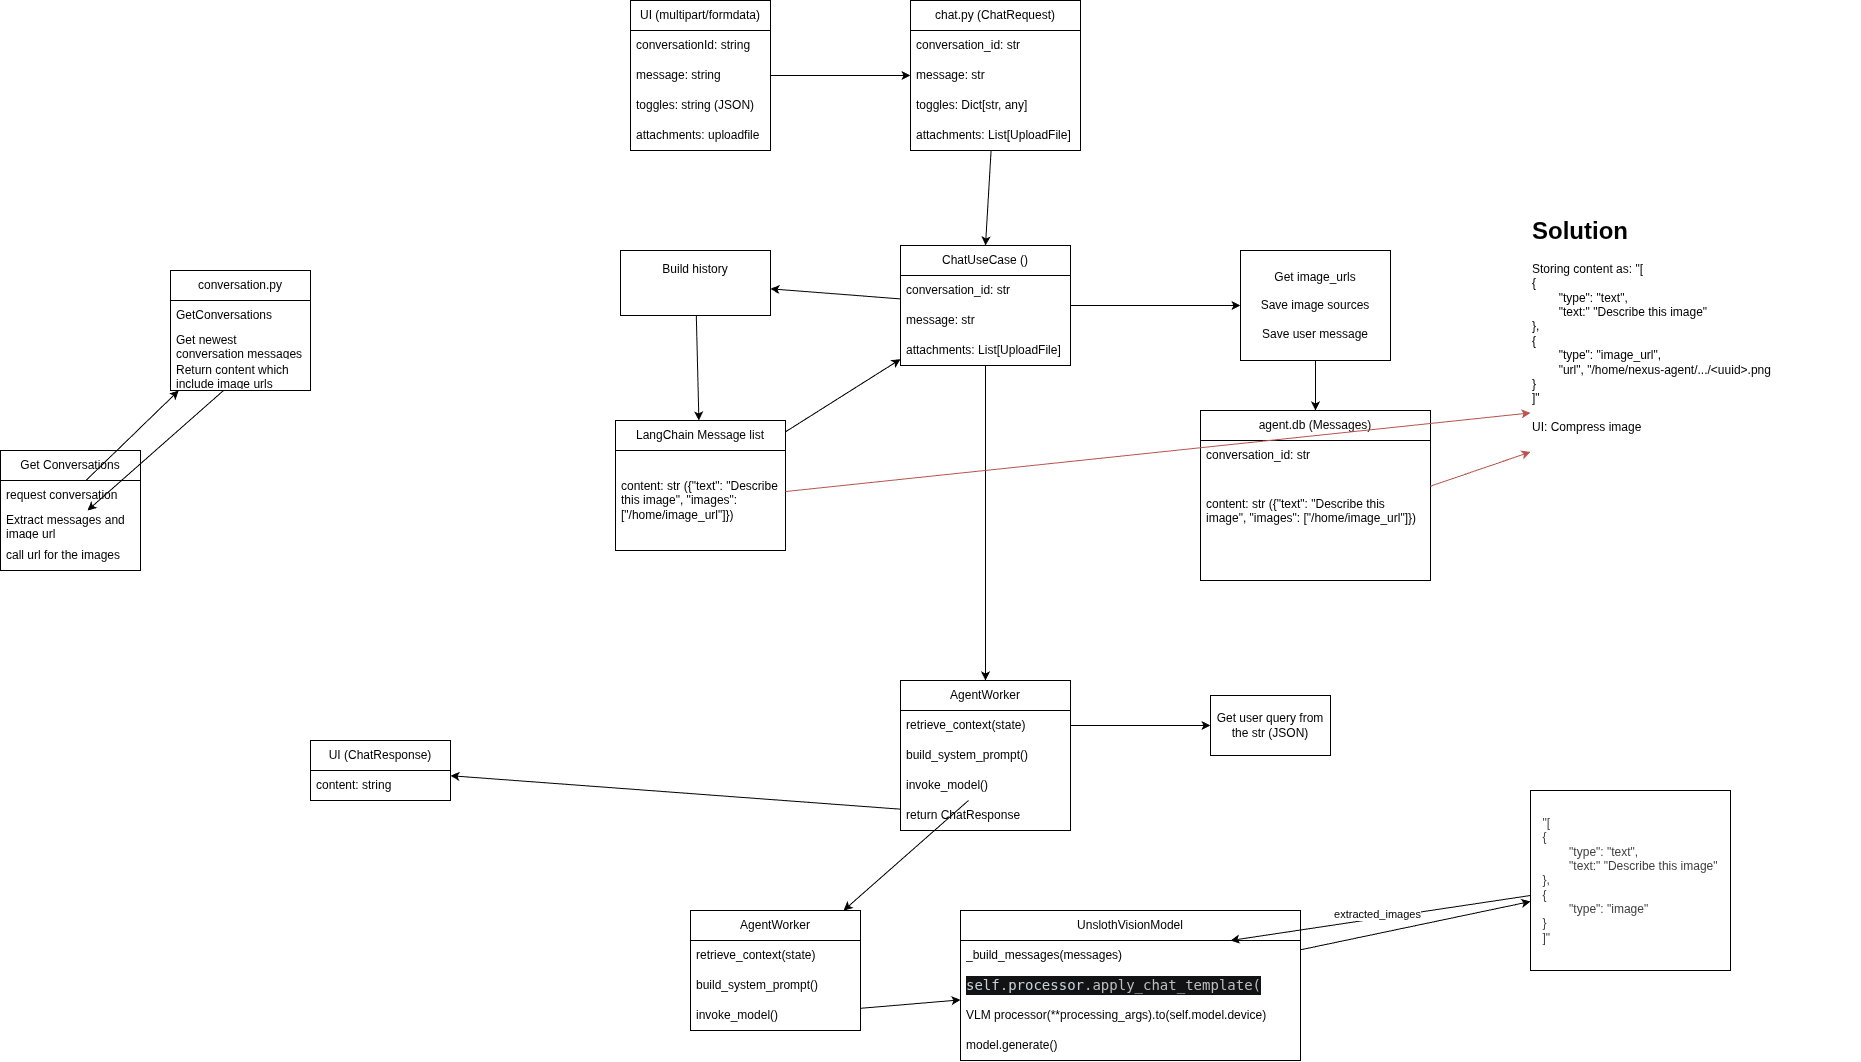

The diagram above was exported from draw.io. Its source (the exported page's mxGraphModel, read from the mxfile embedded in the PNG):
<mxGraphModel dx="1369" dy="1880" grid="1" gridSize="10" guides="1" tooltips="1" connect="1" arrows="1" fold="1" page="1" pageScale="1" pageWidth="850" pageHeight="1100" math="0" shadow="0">
  <root>
    <mxCell id="0" />
    <mxCell id="1" parent="0" />
    <mxCell id="17" value="UI (ChatResponse)" style="swimlane;fontStyle=0;childLayout=stackLayout;horizontal=1;startSize=30;horizontalStack=0;resizeParent=1;resizeParentMax=0;resizeLast=0;collapsible=1;marginBottom=0;whiteSpace=wrap;html=1;" vertex="1" parent="1">
      <mxGeometry x="-380" y="290" width="140" height="60" as="geometry" />
    </mxCell>
    <mxCell id="18" value="content: string" style="text;strokeColor=none;fillColor=none;align=left;verticalAlign=middle;spacingLeft=4;spacingRight=4;overflow=hidden;points=[[0,0.5],[1,0.5]];portConstraint=eastwest;rotatable=0;whiteSpace=wrap;html=1;" vertex="1" parent="17">
      <mxGeometry y="30" width="140" height="30" as="geometry" />
    </mxCell>
    <mxCell id="21" value="UI (multipart/formdata)" style="swimlane;fontStyle=0;childLayout=stackLayout;horizontal=1;startSize=30;horizontalStack=0;resizeParent=1;resizeParentMax=0;resizeLast=0;collapsible=1;marginBottom=0;whiteSpace=wrap;html=1;" vertex="1" parent="1">
      <mxGeometry x="-60" y="-450" width="140" height="150" as="geometry" />
    </mxCell>
    <mxCell id="22" value="conversationId: string" style="text;strokeColor=none;fillColor=none;align=left;verticalAlign=middle;spacingLeft=4;spacingRight=4;overflow=hidden;points=[[0,0.5],[1,0.5]];portConstraint=eastwest;rotatable=0;whiteSpace=wrap;html=1;" vertex="1" parent="21">
      <mxGeometry y="30" width="140" height="30" as="geometry" />
    </mxCell>
    <mxCell id="24" value="message: string" style="text;strokeColor=none;fillColor=none;align=left;verticalAlign=middle;spacingLeft=4;spacingRight=4;overflow=hidden;points=[[0,0.5],[1,0.5]];portConstraint=eastwest;rotatable=0;whiteSpace=wrap;html=1;" vertex="1" parent="21">
      <mxGeometry y="60" width="140" height="30" as="geometry" />
    </mxCell>
    <mxCell id="23" value="toggles: string (JSON)" style="text;strokeColor=none;fillColor=none;align=left;verticalAlign=middle;spacingLeft=4;spacingRight=4;overflow=hidden;points=[[0,0.5],[1,0.5]];portConstraint=eastwest;rotatable=0;whiteSpace=wrap;html=1;" vertex="1" parent="21">
      <mxGeometry y="90" width="140" height="30" as="geometry" />
    </mxCell>
    <mxCell id="25" value="attachments: uploadfile" style="text;strokeColor=none;fillColor=none;align=left;verticalAlign=middle;spacingLeft=4;spacingRight=4;overflow=hidden;points=[[0,0.5],[1,0.5]];portConstraint=eastwest;rotatable=0;whiteSpace=wrap;html=1;" vertex="1" parent="21">
      <mxGeometry y="120" width="140" height="30" as="geometry" />
    </mxCell>
    <mxCell id="45" style="edgeStyle=none;html=1;entryX=0.5;entryY=0;entryDx=0;entryDy=0;" edge="1" parent="1" source="26" target="33">
      <mxGeometry relative="1" as="geometry" />
    </mxCell>
    <mxCell id="26" value="chat.py (ChatRequest)" style="swimlane;fontStyle=0;childLayout=stackLayout;horizontal=1;startSize=30;horizontalStack=0;resizeParent=1;resizeParentMax=0;resizeLast=0;collapsible=1;marginBottom=0;whiteSpace=wrap;html=1;" vertex="1" parent="1">
      <mxGeometry x="220" y="-450" width="170" height="150" as="geometry" />
    </mxCell>
    <mxCell id="27" value="conversation_id: str" style="text;strokeColor=none;fillColor=none;align=left;verticalAlign=middle;spacingLeft=4;spacingRight=4;overflow=hidden;points=[[0,0.5],[1,0.5]];portConstraint=eastwest;rotatable=0;whiteSpace=wrap;html=1;" vertex="1" parent="26">
      <mxGeometry y="30" width="170" height="30" as="geometry" />
    </mxCell>
    <mxCell id="28" value="message: str" style="text;strokeColor=none;fillColor=none;align=left;verticalAlign=middle;spacingLeft=4;spacingRight=4;overflow=hidden;points=[[0,0.5],[1,0.5]];portConstraint=eastwest;rotatable=0;whiteSpace=wrap;html=1;" vertex="1" parent="26">
      <mxGeometry y="60" width="170" height="30" as="geometry" />
    </mxCell>
    <mxCell id="29" value="toggles: Dict[str, any]" style="text;strokeColor=none;fillColor=none;align=left;verticalAlign=middle;spacingLeft=4;spacingRight=4;overflow=hidden;points=[[0,0.5],[1,0.5]];portConstraint=eastwest;rotatable=0;whiteSpace=wrap;html=1;" vertex="1" parent="26">
      <mxGeometry y="90" width="170" height="30" as="geometry" />
    </mxCell>
    <mxCell id="30" value="attachments: List[UploadFile]" style="text;strokeColor=none;fillColor=none;align=left;verticalAlign=middle;spacingLeft=4;spacingRight=4;overflow=hidden;points=[[0,0.5],[1,0.5]];portConstraint=eastwest;rotatable=0;whiteSpace=wrap;html=1;" vertex="1" parent="26">
      <mxGeometry y="120" width="170" height="30" as="geometry" />
    </mxCell>
    <mxCell id="32" style="edgeStyle=none;html=1;" edge="1" parent="1" source="24" target="26">
      <mxGeometry relative="1" as="geometry" />
    </mxCell>
    <mxCell id="39" style="edgeStyle=none;html=1;" edge="1" parent="1" source="33" target="38">
      <mxGeometry relative="1" as="geometry" />
    </mxCell>
    <mxCell id="54" style="edgeStyle=none;html=1;" edge="1" parent="1" source="33" target="46">
      <mxGeometry relative="1" as="geometry" />
    </mxCell>
    <mxCell id="73" style="edgeStyle=none;html=1;" edge="1" parent="1" source="33" target="58">
      <mxGeometry relative="1" as="geometry" />
    </mxCell>
    <mxCell id="33" value="ChatUseCase ()" style="swimlane;fontStyle=0;childLayout=stackLayout;horizontal=1;startSize=30;horizontalStack=0;resizeParent=1;resizeParentMax=0;resizeLast=0;collapsible=1;marginBottom=0;whiteSpace=wrap;html=1;" vertex="1" parent="1">
      <mxGeometry x="210" y="-205" width="170" height="120" as="geometry" />
    </mxCell>
    <mxCell id="34" value="conversation_id: str" style="text;strokeColor=none;fillColor=none;align=left;verticalAlign=middle;spacingLeft=4;spacingRight=4;overflow=hidden;points=[[0,0.5],[1,0.5]];portConstraint=eastwest;rotatable=0;whiteSpace=wrap;html=1;" vertex="1" parent="33">
      <mxGeometry y="30" width="170" height="30" as="geometry" />
    </mxCell>
    <mxCell id="35" value="message: str" style="text;strokeColor=none;fillColor=none;align=left;verticalAlign=middle;spacingLeft=4;spacingRight=4;overflow=hidden;points=[[0,0.5],[1,0.5]];portConstraint=eastwest;rotatable=0;whiteSpace=wrap;html=1;" vertex="1" parent="33">
      <mxGeometry y="60" width="170" height="30" as="geometry" />
    </mxCell>
    <mxCell id="37" value="attachments: List[UploadFile]" style="text;strokeColor=none;fillColor=none;align=left;verticalAlign=middle;spacingLeft=4;spacingRight=4;overflow=hidden;points=[[0,0.5],[1,0.5]];portConstraint=eastwest;rotatable=0;whiteSpace=wrap;html=1;" vertex="1" parent="33">
      <mxGeometry y="90" width="170" height="30" as="geometry" />
    </mxCell>
    <mxCell id="44" style="edgeStyle=none;html=1;" edge="1" parent="1" source="38" target="40">
      <mxGeometry relative="1" as="geometry" />
    </mxCell>
    <mxCell id="38" value="Get image_urls&lt;div&gt;&lt;br&gt;&lt;/div&gt;&lt;div&gt;Save image sources&lt;/div&gt;&lt;div&gt;&lt;br&gt;&lt;/div&gt;&lt;div&gt;Save user message&lt;/div&gt;" style="rounded=0;whiteSpace=wrap;html=1;" vertex="1" parent="1">
      <mxGeometry x="550" y="-200" width="150" height="110" as="geometry" />
    </mxCell>
    <mxCell id="40" value="agent.db (Messages)" style="swimlane;fontStyle=0;childLayout=stackLayout;horizontal=1;startSize=30;horizontalStack=0;resizeParent=1;resizeParentMax=0;resizeLast=0;collapsible=1;marginBottom=0;whiteSpace=wrap;html=1;" vertex="1" parent="1">
      <mxGeometry x="510" y="-40" width="230" height="170" as="geometry" />
    </mxCell>
    <mxCell id="41" value="conversation_id: str" style="text;strokeColor=none;fillColor=none;align=left;verticalAlign=middle;spacingLeft=4;spacingRight=4;overflow=hidden;points=[[0,0.5],[1,0.5]];portConstraint=eastwest;rotatable=0;whiteSpace=wrap;html=1;" vertex="1" parent="40">
      <mxGeometry y="30" width="230" height="30" as="geometry" />
    </mxCell>
    <mxCell id="42" value="content: str ({&quot;text&quot;: &quot;Describe this image&quot;, &quot;images&quot;: [&quot;/home/image_url&quot;]})&lt;br&gt;&lt;br&gt;&lt;font color=&quot;rgba(0, 0, 0, 0)&quot;&gt;content:&amp;nbsp;&lt;/font&gt;" style="text;strokeColor=none;fillColor=none;align=left;verticalAlign=middle;spacingLeft=4;spacingRight=4;overflow=hidden;points=[[0,0.5],[1,0.5]];portConstraint=eastwest;rotatable=0;whiteSpace=wrap;html=1;" vertex="1" parent="40">
      <mxGeometry y="60" width="230" height="110" as="geometry" />
    </mxCell>
    <mxCell id="56" style="edgeStyle=none;html=1;" edge="1" parent="1" source="46" target="48">
      <mxGeometry relative="1" as="geometry" />
    </mxCell>
    <mxCell id="46" value="Build history&lt;div&gt;&lt;br&gt;&lt;/div&gt;&lt;div&gt;&lt;br&gt;&lt;/div&gt;" style="rounded=0;whiteSpace=wrap;html=1;" vertex="1" parent="1">
      <mxGeometry x="-70" y="-200" width="150" height="65" as="geometry" />
    </mxCell>
    <mxCell id="53" style="edgeStyle=none;html=1;" edge="1" parent="1" source="48" target="33">
      <mxGeometry relative="1" as="geometry" />
    </mxCell>
    <mxCell id="48" value="LangChain Message list" style="swimlane;fontStyle=0;childLayout=stackLayout;horizontal=1;startSize=30;horizontalStack=0;resizeParent=1;resizeParentMax=0;resizeLast=0;collapsible=1;marginBottom=0;whiteSpace=wrap;html=1;" vertex="1" parent="1">
      <mxGeometry x="-75" y="-30" width="170" height="130" as="geometry" />
    </mxCell>
    <mxCell id="49" value="&lt;span style=&quot;color: rgb(0, 0, 0);&quot;&gt;content: str ({&quot;text&quot;: &quot;Describe this image&quot;, &quot;images&quot;: [&quot;/home/image_url&quot;]})&lt;/span&gt;" style="text;strokeColor=none;fillColor=none;align=left;verticalAlign=middle;spacingLeft=4;spacingRight=4;overflow=hidden;points=[[0,0.5],[1,0.5]];portConstraint=eastwest;rotatable=0;whiteSpace=wrap;html=1;" vertex="1" parent="48">
      <mxGeometry y="30" width="170" height="100" as="geometry" />
    </mxCell>
    <mxCell id="58" value="AgentWorker" style="swimlane;fontStyle=0;childLayout=stackLayout;horizontal=1;startSize=30;horizontalStack=0;resizeParent=1;resizeParentMax=0;resizeLast=0;collapsible=1;marginBottom=0;whiteSpace=wrap;html=1;" vertex="1" parent="1">
      <mxGeometry x="210" y="230" width="170" height="150" as="geometry" />
    </mxCell>
    <mxCell id="59" value="retrieve_context(state)" style="text;strokeColor=none;fillColor=none;align=left;verticalAlign=middle;spacingLeft=4;spacingRight=4;overflow=hidden;points=[[0,0.5],[1,0.5]];portConstraint=eastwest;rotatable=0;whiteSpace=wrap;html=1;" vertex="1" parent="58">
      <mxGeometry y="30" width="170" height="30" as="geometry" />
    </mxCell>
    <mxCell id="60" value="build_system_prompt()" style="text;strokeColor=none;fillColor=none;align=left;verticalAlign=middle;spacingLeft=4;spacingRight=4;overflow=hidden;points=[[0,0.5],[1,0.5]];portConstraint=eastwest;rotatable=0;whiteSpace=wrap;html=1;" vertex="1" parent="58">
      <mxGeometry y="60" width="170" height="30" as="geometry" />
    </mxCell>
    <mxCell id="61" value="invoke_model()" style="text;strokeColor=none;fillColor=none;align=left;verticalAlign=middle;spacingLeft=4;spacingRight=4;overflow=hidden;points=[[0,0.5],[1,0.5]];portConstraint=eastwest;rotatable=0;whiteSpace=wrap;html=1;" vertex="1" parent="58">
      <mxGeometry y="90" width="170" height="30" as="geometry" />
    </mxCell>
    <mxCell id="94" value="return ChatResponse" style="text;strokeColor=none;fillColor=none;align=left;verticalAlign=middle;spacingLeft=4;spacingRight=4;overflow=hidden;points=[[0,0.5],[1,0.5]];portConstraint=eastwest;rotatable=0;whiteSpace=wrap;html=1;" vertex="1" parent="58">
      <mxGeometry y="120" width="170" height="30" as="geometry" />
    </mxCell>
    <mxCell id="66" value="Get user query from the str (JSON)" style="rounded=0;whiteSpace=wrap;html=1;" vertex="1" parent="1">
      <mxGeometry x="520" y="245" width="120" height="60" as="geometry" />
    </mxCell>
    <mxCell id="67" style="edgeStyle=none;html=1;" edge="1" parent="1" source="59" target="66">
      <mxGeometry relative="1" as="geometry" />
    </mxCell>
    <mxCell id="69" value="AgentWorker" style="swimlane;fontStyle=0;childLayout=stackLayout;horizontal=1;startSize=30;horizontalStack=0;resizeParent=1;resizeParentMax=0;resizeLast=0;collapsible=1;marginBottom=0;whiteSpace=wrap;html=1;" vertex="1" parent="1">
      <mxGeometry y="460" width="170" height="120" as="geometry" />
    </mxCell>
    <mxCell id="70" value="retrieve_context(state)" style="text;strokeColor=none;fillColor=none;align=left;verticalAlign=middle;spacingLeft=4;spacingRight=4;overflow=hidden;points=[[0,0.5],[1,0.5]];portConstraint=eastwest;rotatable=0;whiteSpace=wrap;html=1;" vertex="1" parent="69">
      <mxGeometry y="30" width="170" height="30" as="geometry" />
    </mxCell>
    <mxCell id="71" value="build_system_prompt()" style="text;strokeColor=none;fillColor=none;align=left;verticalAlign=middle;spacingLeft=4;spacingRight=4;overflow=hidden;points=[[0,0.5],[1,0.5]];portConstraint=eastwest;rotatable=0;whiteSpace=wrap;html=1;" vertex="1" parent="69">
      <mxGeometry y="60" width="170" height="30" as="geometry" />
    </mxCell>
    <mxCell id="72" value="invoke_model()" style="text;strokeColor=none;fillColor=none;align=left;verticalAlign=middle;spacingLeft=4;spacingRight=4;overflow=hidden;points=[[0,0.5],[1,0.5]];portConstraint=eastwest;rotatable=0;whiteSpace=wrap;html=1;" vertex="1" parent="69">
      <mxGeometry y="90" width="170" height="30" as="geometry" />
    </mxCell>
    <mxCell id="74" style="edgeStyle=none;html=1;" edge="1" parent="1" source="61" target="69">
      <mxGeometry relative="1" as="geometry" />
    </mxCell>
    <mxCell id="90" style="edgeStyle=none;html=1;" edge="1" parent="1" source="80" target="89">
      <mxGeometry relative="1" as="geometry" />
    </mxCell>
    <mxCell id="80" value="UnslothVisionModel" style="swimlane;fontStyle=0;childLayout=stackLayout;horizontal=1;startSize=30;horizontalStack=0;resizeParent=1;resizeParentMax=0;resizeLast=0;collapsible=1;marginBottom=0;whiteSpace=wrap;html=1;" vertex="1" parent="1">
      <mxGeometry x="270" y="460" width="340" height="150" as="geometry" />
    </mxCell>
    <mxCell id="81" value="_build_messages(messages)" style="text;strokeColor=none;fillColor=none;align=left;verticalAlign=middle;spacingLeft=4;spacingRight=4;overflow=hidden;points=[[0,0.5],[1,0.5]];portConstraint=eastwest;rotatable=0;whiteSpace=wrap;html=1;" vertex="1" parent="80">
      <mxGeometry y="30" width="340" height="30" as="geometry" />
    </mxCell>
    <mxCell id="95" value="&lt;div style=&quot;color: rgb(187, 190, 191); background-color: rgb(18, 19, 20); font-family: &amp;quot;Droid Sans Mono&amp;quot;, monospace; font-size: 14px; line-height: 19px; white-space: pre;&quot;&gt;&lt;span style=&quot;color: #c9d1d9;&quot;&gt;self&lt;/span&gt;&lt;span style=&quot;color: #bbbebf;&quot;&gt;.&lt;/span&gt;&lt;span style=&quot;color: #c9d1d9;&quot;&gt;processor&lt;/span&gt;&lt;span style=&quot;color: #bbbebf;&quot;&gt;.apply_chat_template(&lt;/span&gt;&lt;/div&gt;" style="text;strokeColor=none;fillColor=none;align=left;verticalAlign=middle;spacingLeft=4;spacingRight=4;overflow=hidden;points=[[0,0.5],[1,0.5]];portConstraint=eastwest;rotatable=0;whiteSpace=wrap;html=1;" vertex="1" parent="80">
      <mxGeometry y="60" width="340" height="30" as="geometry" />
    </mxCell>
    <mxCell id="96" value="VLM processor(**processing_args).to(self.model.device)" style="text;strokeColor=none;fillColor=none;align=left;verticalAlign=middle;spacingLeft=4;spacingRight=4;overflow=hidden;points=[[0,0.5],[1,0.5]];portConstraint=eastwest;rotatable=0;whiteSpace=wrap;html=1;" vertex="1" parent="80">
      <mxGeometry y="90" width="340" height="30" as="geometry" />
    </mxCell>
    <mxCell id="82" value="model.generate()" style="text;strokeColor=none;fillColor=none;align=left;verticalAlign=middle;spacingLeft=4;spacingRight=4;overflow=hidden;points=[[0,0.5],[1,0.5]];portConstraint=eastwest;rotatable=0;whiteSpace=wrap;html=1;" vertex="1" parent="80">
      <mxGeometry y="120" width="340" height="30" as="geometry" />
    </mxCell>
    <mxCell id="84" style="edgeStyle=none;html=1;" edge="1" parent="1" source="72" target="80">
      <mxGeometry relative="1" as="geometry" />
    </mxCell>
    <mxCell id="97" style="edgeStyle=none;html=1;" edge="1" parent="1" source="89" target="81">
      <mxGeometry relative="1" as="geometry" />
    </mxCell>
    <mxCell id="98" value="extracted_images" style="edgeLabel;html=1;align=center;verticalAlign=middle;resizable=0;points=[];" vertex="1" connectable="0" parent="97">
      <mxGeometry x="0.0193" y="-4" relative="1" as="geometry">
        <mxPoint as="offset" />
      </mxGeometry>
    </mxCell>
    <mxCell id="89" value="&lt;div style=&quot;color: rgb(63, 63, 63); scrollbar-color: rgb(226, 226, 226) rgb(251, 251, 251); text-align: left;&quot;&gt;&quot;[&lt;/div&gt;&lt;div style=&quot;color: rgb(63, 63, 63); scrollbar-color: rgb(226, 226, 226) rgb(251, 251, 251); text-align: left;&quot;&gt;{&lt;/div&gt;&lt;div style=&quot;color: rgb(63, 63, 63); scrollbar-color: rgb(226, 226, 226) rgb(251, 251, 251); text-align: left;&quot;&gt;&lt;span style=&quot;color: rgb(63, 63, 63); scrollbar-color: rgb(226, 226, 226) rgb(251, 251, 251); white-space: pre;&quot;&gt;&#09;&lt;/span&gt;&quot;type&quot;: &quot;text&quot;,&lt;br style=&quot;color: rgb(63, 63, 63); scrollbar-color: rgb(226, 226, 226) rgb(251, 251, 251);&quot;&gt;&lt;/div&gt;&lt;div style=&quot;color: rgb(63, 63, 63); scrollbar-color: rgb(226, 226, 226) rgb(251, 251, 251); text-align: left;&quot;&gt;&lt;span style=&quot;color: rgb(63, 63, 63); scrollbar-color: rgb(226, 226, 226) rgb(251, 251, 251); white-space: pre;&quot;&gt;&#09;&lt;/span&gt;&quot;text:&quot; &quot;Describe this image&quot;&lt;br style=&quot;color: rgb(63, 63, 63); scrollbar-color: rgb(226, 226, 226) rgb(251, 251, 251);&quot;&gt;&lt;/div&gt;&lt;div style=&quot;color: rgb(63, 63, 63); scrollbar-color: rgb(226, 226, 226) rgb(251, 251, 251); text-align: left;&quot;&gt;},&lt;/div&gt;&lt;div style=&quot;color: rgb(63, 63, 63); scrollbar-color: rgb(226, 226, 226) rgb(251, 251, 251); text-align: left;&quot;&gt;{&lt;/div&gt;&lt;div style=&quot;color: rgb(63, 63, 63); scrollbar-color: rgb(226, 226, 226) rgb(251, 251, 251); text-align: left;&quot;&gt;&lt;span style=&quot;color: rgb(63, 63, 63); scrollbar-color: rgb(226, 226, 226) rgb(251, 251, 251); white-space: pre;&quot;&gt;&#09;&lt;/span&gt;&quot;type&quot;: &quot;image&quot;&lt;/div&gt;&lt;div style=&quot;color: rgb(63, 63, 63); scrollbar-color: rgb(226, 226, 226) rgb(251, 251, 251); text-align: left;&quot;&gt;}&lt;/div&gt;&lt;div style=&quot;color: rgb(63, 63, 63); scrollbar-color: rgb(226, 226, 226) rgb(251, 251, 251); text-align: left;&quot;&gt;]&quot;&lt;/div&gt;" style="rounded=0;whiteSpace=wrap;html=1;" vertex="1" parent="1">
      <mxGeometry x="840" y="340" width="200" height="180" as="geometry" />
    </mxCell>
    <mxCell id="91" value="&lt;h1 style=&quot;margin-top: 0px;&quot;&gt;Solution&lt;/h1&gt;&lt;div&gt;Storing content as: &quot;[&lt;/div&gt;&lt;div&gt;{&lt;/div&gt;&lt;div&gt;&lt;span style=&quot;white-space: pre;&quot;&gt;&#09;&lt;/span&gt;&quot;type&quot;: &quot;text&quot;,&lt;br&gt;&lt;/div&gt;&lt;div&gt;&lt;span style=&quot;white-space: pre;&quot;&gt;&#09;&lt;/span&gt;&quot;text:&quot; &quot;Describe this image&quot;&lt;br&gt;&lt;/div&gt;&lt;div&gt;},&lt;/div&gt;&lt;div&gt;{&lt;/div&gt;&lt;div&gt;&lt;span style=&quot;white-space: pre;&quot;&gt;&#09;&lt;/span&gt;&quot;type&quot;: &quot;image_url&quot;,&lt;br&gt;&lt;/div&gt;&lt;div&gt;&lt;span style=&quot;white-space: pre;&quot;&gt;&#09;&lt;/span&gt;&quot;url&quot;, &quot;/home/nexus-agent/.../&amp;lt;uuid&amp;gt;.png&lt;br&gt;&lt;/div&gt;&lt;div&gt;}&lt;/div&gt;&lt;div&gt;]&quot;&lt;/div&gt;&lt;div&gt;&lt;br&gt;&lt;/div&gt;&lt;div&gt;UI: Compress image&lt;/div&gt;" style="text;html=1;whiteSpace=wrap;overflow=hidden;rounded=0;" vertex="1" parent="1">
      <mxGeometry x="840" y="-240" width="330" height="370" as="geometry" />
    </mxCell>
    <mxCell id="92" style="edgeStyle=none;html=1;fillColor=#f8cecc;strokeColor=#b85450;" edge="1" parent="1" source="42" target="91">
      <mxGeometry relative="1" as="geometry" />
    </mxCell>
    <mxCell id="93" style="edgeStyle=none;html=1;fillColor=#f8cecc;strokeColor=#b85450;" edge="1" parent="1" source="49" target="91">
      <mxGeometry relative="1" as="geometry" />
    </mxCell>
    <mxCell id="99" style="edgeStyle=none;html=1;" edge="1" parent="1" source="94" target="17">
      <mxGeometry relative="1" as="geometry" />
    </mxCell>
    <mxCell id="104" value="conversation.py" style="swimlane;fontStyle=0;childLayout=stackLayout;horizontal=1;startSize=30;horizontalStack=0;resizeParent=1;resizeParentMax=0;resizeLast=0;collapsible=1;marginBottom=0;whiteSpace=wrap;html=1;" vertex="1" parent="1">
      <mxGeometry x="-520" y="-180" width="140" height="120" as="geometry" />
    </mxCell>
    <mxCell id="105" value="GetConversations" style="text;strokeColor=none;fillColor=none;align=left;verticalAlign=middle;spacingLeft=4;spacingRight=4;overflow=hidden;points=[[0,0.5],[1,0.5]];portConstraint=eastwest;rotatable=0;whiteSpace=wrap;html=1;" vertex="1" parent="104">
      <mxGeometry y="30" width="140" height="30" as="geometry" />
    </mxCell>
    <mxCell id="106" value="Get newest conversation messages" style="text;strokeColor=none;fillColor=none;align=left;verticalAlign=middle;spacingLeft=4;spacingRight=4;overflow=hidden;points=[[0,0.5],[1,0.5]];portConstraint=eastwest;rotatable=0;whiteSpace=wrap;html=1;" vertex="1" parent="104">
      <mxGeometry y="60" width="140" height="30" as="geometry" />
    </mxCell>
    <mxCell id="107" value="Return content which include image urls" style="text;strokeColor=none;fillColor=none;align=left;verticalAlign=middle;spacingLeft=4;spacingRight=4;overflow=hidden;points=[[0,0.5],[1,0.5]];portConstraint=eastwest;rotatable=0;whiteSpace=wrap;html=1;" vertex="1" parent="104">
      <mxGeometry y="90" width="140" height="30" as="geometry" />
    </mxCell>
    <mxCell id="110" value="Get Conversations" style="swimlane;fontStyle=0;childLayout=stackLayout;horizontal=1;startSize=30;horizontalStack=0;resizeParent=1;resizeParentMax=0;resizeLast=0;collapsible=1;marginBottom=0;whiteSpace=wrap;html=1;" vertex="1" parent="1">
      <mxGeometry x="-690" width="140" height="120" as="geometry" />
    </mxCell>
    <mxCell id="111" value="request conversation" style="text;strokeColor=none;fillColor=none;align=left;verticalAlign=middle;spacingLeft=4;spacingRight=4;overflow=hidden;points=[[0,0.5],[1,0.5]];portConstraint=eastwest;rotatable=0;whiteSpace=wrap;html=1;" vertex="1" parent="110">
      <mxGeometry y="30" width="140" height="30" as="geometry" />
    </mxCell>
    <mxCell id="112" value="Extract messages and image url" style="text;strokeColor=none;fillColor=none;align=left;verticalAlign=middle;spacingLeft=4;spacingRight=4;overflow=hidden;points=[[0,0.5],[1,0.5]];portConstraint=eastwest;rotatable=0;whiteSpace=wrap;html=1;" vertex="1" parent="110">
      <mxGeometry y="60" width="140" height="30" as="geometry" />
    </mxCell>
    <mxCell id="113" value="call url for the images" style="text;strokeColor=none;fillColor=none;align=left;verticalAlign=middle;spacingLeft=4;spacingRight=4;overflow=hidden;points=[[0,0.5],[1,0.5]];portConstraint=eastwest;rotatable=0;whiteSpace=wrap;html=1;" vertex="1" parent="110">
      <mxGeometry y="90" width="140" height="30" as="geometry" />
    </mxCell>
    <mxCell id="114" style="edgeStyle=none;html=1;" edge="1" parent="1" source="111" target="104">
      <mxGeometry relative="1" as="geometry" />
    </mxCell>
    <mxCell id="115" style="edgeStyle=none;html=1;" edge="1" parent="1" source="107" target="112">
      <mxGeometry relative="1" as="geometry" />
    </mxCell>
  </root>
</mxGraphModel>